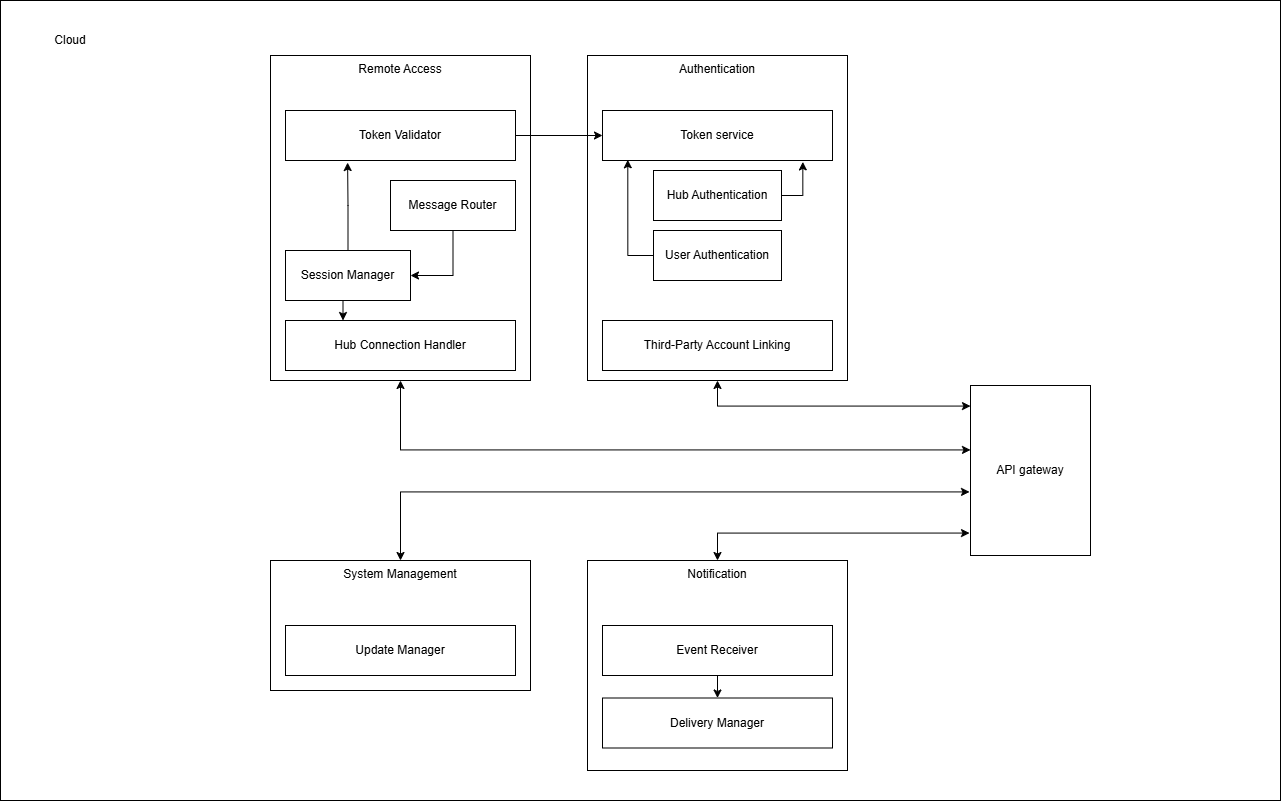

The diagram above was exported from draw.io. Its source (the exported page's mxGraphModel, read from the mxfile embedded in the PNG):
<mxGraphModel dx="2415" dy="930" grid="1" gridSize="10" guides="1" tooltips="1" connect="1" arrows="1" fold="1" page="1" pageScale="1" pageWidth="827" pageHeight="1169" math="0" shadow="0">
  <root>
    <mxCell id="0" />
    <mxCell id="1" parent="0" />
    <mxCell id="rhA1xXgbbU_2GfWHAq9p-1" value="&lt;p&gt;&lt;br&gt;&lt;/p&gt;" style="rounded=0;whiteSpace=wrap;html=1;align=left;" parent="1" vertex="1">
      <mxGeometry x="240" y="130" width="1280" height="800" as="geometry" />
    </mxCell>
    <mxCell id="rhA1xXgbbU_2GfWHAq9p-6" value="Cloud" style="rounded=0;whiteSpace=wrap;html=1;strokeColor=none;" parent="1" vertex="1">
      <mxGeometry x="270" y="155" width="80" height="30" as="geometry" />
    </mxCell>
    <mxCell id="rhA1xXgbbU_2GfWHAq9p-20" value="API gateway" style="rounded=0;whiteSpace=wrap;html=1;" parent="1" vertex="1">
      <mxGeometry x="1210" y="515" width="120" height="170" as="geometry" />
    </mxCell>
    <mxCell id="rhA1xXgbbU_2GfWHAq9p-22" value="Remote Access" style="rounded=0;whiteSpace=wrap;html=1;align=center;verticalAlign=top;" parent="1" vertex="1">
      <mxGeometry x="510" y="185" width="260" height="325" as="geometry" />
    </mxCell>
    <mxCell id="rhA1xXgbbU_2GfWHAq9p-24" value="Authentication" style="rounded=0;whiteSpace=wrap;html=1;verticalAlign=top;" parent="1" vertex="1">
      <mxGeometry x="827" y="185" width="260" height="325" as="geometry" />
    </mxCell>
    <mxCell id="rhA1xXgbbU_2GfWHAq9p-36" value="System Management" style="rounded=0;whiteSpace=wrap;html=1;verticalAlign=top;" parent="1" vertex="1">
      <mxGeometry x="510" y="690" width="260" height="130" as="geometry" />
    </mxCell>
    <mxCell id="rhA1xXgbbU_2GfWHAq9p-38" value="Notification" style="rounded=0;whiteSpace=wrap;html=1;verticalAlign=top;" parent="1" vertex="1">
      <mxGeometry x="827" y="690" width="260" height="210" as="geometry" />
    </mxCell>
    <mxCell id="rhA1xXgbbU_2GfWHAq9p-50" style="edgeStyle=orthogonalEdgeStyle;rounded=0;orthogonalLoop=1;jettySize=auto;html=1;exitX=0.5;exitY=0;exitDx=0;exitDy=0;entryX=-0.008;entryY=0.868;entryDx=0;entryDy=0;entryPerimeter=0;startArrow=classic;startFill=1;" parent="1" source="rhA1xXgbbU_2GfWHAq9p-38" target="rhA1xXgbbU_2GfWHAq9p-20" edge="1">
      <mxGeometry relative="1" as="geometry" />
    </mxCell>
    <mxCell id="rhA1xXgbbU_2GfWHAq9p-51" style="edgeStyle=orthogonalEdgeStyle;rounded=0;orthogonalLoop=1;jettySize=auto;html=1;exitX=0.5;exitY=0;exitDx=0;exitDy=0;entryX=-0.008;entryY=0.626;entryDx=0;entryDy=0;entryPerimeter=0;startArrow=classic;startFill=1;" parent="1" source="rhA1xXgbbU_2GfWHAq9p-36" target="rhA1xXgbbU_2GfWHAq9p-20" edge="1">
      <mxGeometry relative="1" as="geometry" />
    </mxCell>
    <mxCell id="rhA1xXgbbU_2GfWHAq9p-52" style="edgeStyle=orthogonalEdgeStyle;rounded=0;orthogonalLoop=1;jettySize=auto;html=1;exitX=0.5;exitY=1;exitDx=0;exitDy=0;entryX=0;entryY=0.121;entryDx=0;entryDy=0;entryPerimeter=0;startArrow=classic;startFill=1;" parent="1" source="rhA1xXgbbU_2GfWHAq9p-24" target="rhA1xXgbbU_2GfWHAq9p-20" edge="1">
      <mxGeometry relative="1" as="geometry" />
    </mxCell>
    <mxCell id="rhA1xXgbbU_2GfWHAq9p-53" style="edgeStyle=orthogonalEdgeStyle;rounded=0;orthogonalLoop=1;jettySize=auto;html=1;exitX=0.5;exitY=1;exitDx=0;exitDy=0;entryX=0;entryY=0.379;entryDx=0;entryDy=0;entryPerimeter=0;startArrow=classic;startFill=1;" parent="1" source="rhA1xXgbbU_2GfWHAq9p-22" target="rhA1xXgbbU_2GfWHAq9p-20" edge="1">
      <mxGeometry relative="1" as="geometry" />
    </mxCell>
    <mxCell id="G5ubLMo-9YskeZUYiOqh-25" style="edgeStyle=orthogonalEdgeStyle;rounded=0;orthogonalLoop=1;jettySize=auto;html=1;exitX=0.5;exitY=1;exitDx=0;exitDy=0;entryX=0.25;entryY=0;entryDx=0;entryDy=0;" edge="1" parent="1" source="G5ubLMo-9YskeZUYiOqh-1" target="G5ubLMo-9YskeZUYiOqh-4">
      <mxGeometry relative="1" as="geometry" />
    </mxCell>
    <mxCell id="G5ubLMo-9YskeZUYiOqh-1" value="Session Manager" style="rounded=0;whiteSpace=wrap;html=1;verticalAlign=middle;" vertex="1" parent="1">
      <mxGeometry x="525" y="380" width="125" height="50" as="geometry" />
    </mxCell>
    <mxCell id="G5ubLMo-9YskeZUYiOqh-26" style="edgeStyle=orthogonalEdgeStyle;rounded=0;orthogonalLoop=1;jettySize=auto;html=1;exitX=0.5;exitY=1;exitDx=0;exitDy=0;entryX=1;entryY=0.5;entryDx=0;entryDy=0;" edge="1" parent="1" source="G5ubLMo-9YskeZUYiOqh-2" target="G5ubLMo-9YskeZUYiOqh-1">
      <mxGeometry relative="1" as="geometry" />
    </mxCell>
    <mxCell id="G5ubLMo-9YskeZUYiOqh-2" value="Message Router" style="rounded=0;whiteSpace=wrap;html=1;verticalAlign=middle;" vertex="1" parent="1">
      <mxGeometry x="630" y="310" width="125" height="50" as="geometry" />
    </mxCell>
    <mxCell id="G5ubLMo-9YskeZUYiOqh-17" style="edgeStyle=orthogonalEdgeStyle;rounded=0;orthogonalLoop=1;jettySize=auto;html=1;exitX=1;exitY=0.5;exitDx=0;exitDy=0;entryX=0;entryY=0.5;entryDx=0;entryDy=0;" edge="1" parent="1" source="G5ubLMo-9YskeZUYiOqh-3" target="G5ubLMo-9YskeZUYiOqh-8">
      <mxGeometry relative="1" as="geometry" />
    </mxCell>
    <mxCell id="G5ubLMo-9YskeZUYiOqh-3" value="Token Validator" style="rounded=0;whiteSpace=wrap;html=1;verticalAlign=middle;" vertex="1" parent="1">
      <mxGeometry x="525" y="240" width="230" height="50" as="geometry" />
    </mxCell>
    <mxCell id="G5ubLMo-9YskeZUYiOqh-4" value="Hub Connection Handler" style="rounded=0;whiteSpace=wrap;html=1;verticalAlign=middle;" vertex="1" parent="1">
      <mxGeometry x="525" y="450" width="230" height="50" as="geometry" />
    </mxCell>
    <mxCell id="G5ubLMo-9YskeZUYiOqh-5" value="User Authentication" style="rounded=0;whiteSpace=wrap;html=1;verticalAlign=middle;" vertex="1" parent="1">
      <mxGeometry x="893" y="360" width="128" height="50" as="geometry" />
    </mxCell>
    <mxCell id="G5ubLMo-9YskeZUYiOqh-6" value="Hub Authentication" style="rounded=0;whiteSpace=wrap;html=1;verticalAlign=middle;" vertex="1" parent="1">
      <mxGeometry x="893" y="300" width="128" height="50" as="geometry" />
    </mxCell>
    <mxCell id="G5ubLMo-9YskeZUYiOqh-8" value="Token service" style="rounded=0;whiteSpace=wrap;html=1;verticalAlign=middle;" vertex="1" parent="1">
      <mxGeometry x="842" y="240" width="230" height="50" as="geometry" />
    </mxCell>
    <mxCell id="G5ubLMo-9YskeZUYiOqh-9" value="Update Manager" style="rounded=0;whiteSpace=wrap;html=1;verticalAlign=middle;" vertex="1" parent="1">
      <mxGeometry x="525" y="755" width="230" height="50" as="geometry" />
    </mxCell>
    <mxCell id="G5ubLMo-9YskeZUYiOqh-13" style="edgeStyle=orthogonalEdgeStyle;rounded=0;orthogonalLoop=1;jettySize=auto;html=1;exitX=0.5;exitY=1;exitDx=0;exitDy=0;entryX=0.5;entryY=0;entryDx=0;entryDy=0;" edge="1" parent="1" source="G5ubLMo-9YskeZUYiOqh-10" target="G5ubLMo-9YskeZUYiOqh-11">
      <mxGeometry relative="1" as="geometry" />
    </mxCell>
    <mxCell id="G5ubLMo-9YskeZUYiOqh-10" value="Event Receiver" style="rounded=0;whiteSpace=wrap;html=1;verticalAlign=middle;" vertex="1" parent="1">
      <mxGeometry x="842" y="755" width="230" height="50" as="geometry" />
    </mxCell>
    <mxCell id="G5ubLMo-9YskeZUYiOqh-11" value="Delivery Manager" style="rounded=0;whiteSpace=wrap;html=1;verticalAlign=middle;" vertex="1" parent="1">
      <mxGeometry x="842" y="827.5" width="230" height="50" as="geometry" />
    </mxCell>
    <mxCell id="G5ubLMo-9YskeZUYiOqh-18" style="edgeStyle=orthogonalEdgeStyle;rounded=0;orthogonalLoop=1;jettySize=auto;html=1;exitX=1;exitY=0.5;exitDx=0;exitDy=0;entryX=0.871;entryY=1.028;entryDx=0;entryDy=0;entryPerimeter=0;" edge="1" parent="1" source="G5ubLMo-9YskeZUYiOqh-6" target="G5ubLMo-9YskeZUYiOqh-8">
      <mxGeometry relative="1" as="geometry" />
    </mxCell>
    <mxCell id="G5ubLMo-9YskeZUYiOqh-19" style="edgeStyle=orthogonalEdgeStyle;rounded=0;orthogonalLoop=1;jettySize=auto;html=1;exitX=0;exitY=0.5;exitDx=0;exitDy=0;entryX=0.11;entryY=0.986;entryDx=0;entryDy=0;entryPerimeter=0;" edge="1" parent="1" source="G5ubLMo-9YskeZUYiOqh-5" target="G5ubLMo-9YskeZUYiOqh-8">
      <mxGeometry relative="1" as="geometry" />
    </mxCell>
    <mxCell id="G5ubLMo-9YskeZUYiOqh-23" style="edgeStyle=orthogonalEdgeStyle;rounded=0;orthogonalLoop=1;jettySize=auto;html=1;exitX=0.5;exitY=0;exitDx=0;exitDy=0;entryX=0.27;entryY=1.041;entryDx=0;entryDy=0;entryPerimeter=0;" edge="1" parent="1" source="G5ubLMo-9YskeZUYiOqh-1" target="G5ubLMo-9YskeZUYiOqh-3">
      <mxGeometry relative="1" as="geometry" />
    </mxCell>
    <mxCell id="G5ubLMo-9YskeZUYiOqh-27" value="Third-Party Account Linking" style="rounded=0;whiteSpace=wrap;html=1;verticalAlign=middle;" vertex="1" parent="1">
      <mxGeometry x="842" y="450" width="230" height="50" as="geometry" />
    </mxCell>
  </root>
</mxGraphModel>